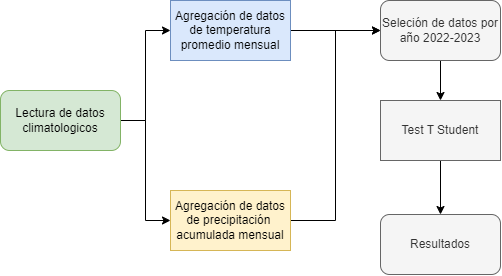

The diagram above was exported from draw.io. Its source (the exported page's mxGraphModel, read from the mxfile embedded in the PNG):
<mxGraphModel dx="928" dy="500" grid="1" gridSize="10" guides="1" tooltips="1" connect="1" arrows="1" fold="1" page="1" pageScale="1" pageWidth="1169" pageHeight="827" math="0" shadow="0">
  <root>
    <mxCell id="0" />
    <mxCell id="1" parent="0" />
    <mxCell id="QMfSipxmABFfhXlBmdc2-20" style="edgeStyle=orthogonalEdgeStyle;rounded=0;orthogonalLoop=1;jettySize=auto;html=1;entryX=0;entryY=0.5;entryDx=0;entryDy=0;" edge="1" parent="1" source="QMfSipxmABFfhXlBmdc2-1" target="QMfSipxmABFfhXlBmdc2-2">
      <mxGeometry relative="1" as="geometry" />
    </mxCell>
    <mxCell id="QMfSipxmABFfhXlBmdc2-21" style="edgeStyle=orthogonalEdgeStyle;rounded=0;orthogonalLoop=1;jettySize=auto;html=1;exitX=1;exitY=0.5;exitDx=0;exitDy=0;entryX=0;entryY=0.5;entryDx=0;entryDy=0;" edge="1" parent="1" source="QMfSipxmABFfhXlBmdc2-1" target="QMfSipxmABFfhXlBmdc2-18">
      <mxGeometry relative="1" as="geometry" />
    </mxCell>
    <mxCell id="QMfSipxmABFfhXlBmdc2-1" value="Lectura de datos climatologicos" style="rounded=1;whiteSpace=wrap;html=1;fillColor=#d5e8d4;strokeColor=#82b366;" vertex="1" parent="1">
      <mxGeometry x="150" y="230" width="120" height="60" as="geometry" />
    </mxCell>
    <mxCell id="QMfSipxmABFfhXlBmdc2-22" style="edgeStyle=orthogonalEdgeStyle;rounded=0;orthogonalLoop=1;jettySize=auto;html=1;entryX=0;entryY=0.5;entryDx=0;entryDy=0;" edge="1" parent="1" source="QMfSipxmABFfhXlBmdc2-2" target="QMfSipxmABFfhXlBmdc2-19">
      <mxGeometry relative="1" as="geometry" />
    </mxCell>
    <mxCell id="QMfSipxmABFfhXlBmdc2-2" value="Agregación de datos de temperatura promedio mensual" style="rounded=0;whiteSpace=wrap;html=1;fillColor=#dae8fc;strokeColor=#6c8ebf;" vertex="1" parent="1">
      <mxGeometry x="320" y="140" width="120" height="60" as="geometry" />
    </mxCell>
    <mxCell id="QMfSipxmABFfhXlBmdc2-27" value="" style="edgeStyle=orthogonalEdgeStyle;rounded=0;orthogonalLoop=1;jettySize=auto;html=1;" edge="1" parent="1" source="QMfSipxmABFfhXlBmdc2-4" target="QMfSipxmABFfhXlBmdc2-5">
      <mxGeometry relative="1" as="geometry" />
    </mxCell>
    <mxCell id="QMfSipxmABFfhXlBmdc2-4" value="Test T Student" style="rounded=0;whiteSpace=wrap;html=1;fillColor=#f5f5f5;fontColor=#333333;strokeColor=#666666;" vertex="1" parent="1">
      <mxGeometry x="530" y="240" width="120" height="60" as="geometry" />
    </mxCell>
    <mxCell id="QMfSipxmABFfhXlBmdc2-5" value="Resultados" style="rounded=1;whiteSpace=wrap;html=1;fillColor=#f5f5f5;fontColor=#333333;strokeColor=#666666;" vertex="1" parent="1">
      <mxGeometry x="530" y="354" width="120" height="60" as="geometry" />
    </mxCell>
    <mxCell id="QMfSipxmABFfhXlBmdc2-23" style="edgeStyle=orthogonalEdgeStyle;rounded=0;orthogonalLoop=1;jettySize=auto;html=1;entryX=0;entryY=0.5;entryDx=0;entryDy=0;" edge="1" parent="1" source="QMfSipxmABFfhXlBmdc2-18" target="QMfSipxmABFfhXlBmdc2-19">
      <mxGeometry relative="1" as="geometry" />
    </mxCell>
    <mxCell id="QMfSipxmABFfhXlBmdc2-18" value="Agregación de datos de precipitación&amp;nbsp; acumulada mensual" style="rounded=0;whiteSpace=wrap;html=1;fillColor=#fff2cc;strokeColor=#d6b656;" vertex="1" parent="1">
      <mxGeometry x="320" y="330" width="120" height="60" as="geometry" />
    </mxCell>
    <mxCell id="QMfSipxmABFfhXlBmdc2-26" value="" style="edgeStyle=orthogonalEdgeStyle;rounded=0;orthogonalLoop=1;jettySize=auto;html=1;" edge="1" parent="1" source="QMfSipxmABFfhXlBmdc2-19" target="QMfSipxmABFfhXlBmdc2-4">
      <mxGeometry relative="1" as="geometry" />
    </mxCell>
    <mxCell id="QMfSipxmABFfhXlBmdc2-19" value="Seleción de datos por año 2022-2023" style="rounded=1;whiteSpace=wrap;html=1;fillColor=#f5f5f5;fontColor=#333333;strokeColor=#666666;" vertex="1" parent="1">
      <mxGeometry x="530" y="140" width="120" height="60" as="geometry" />
    </mxCell>
  </root>
</mxGraphModel>